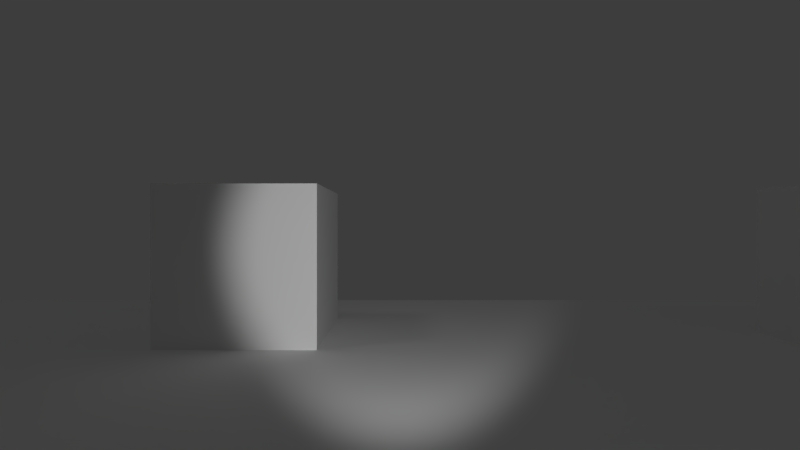 # Source: LibPlayer.blend  (saved by Blender 2.79.7; exported with 4.5.12 LTS)
import bpy
from mathutils import Matrix  # noqa: F401  (used for matrix-valued properties, if any)

bpy.ops.wm.read_factory_settings(use_empty=True)
scene = bpy.context.scene
scene.name = 'Scene'

# ---- collections
col_collection_1 = bpy.data.collections.new('Collection 1'); scene.collection.children.link(col_collection_1)

# ---- materials (node trees are filled in below, after node groups)
mat_playercollision = bpy.data.materials.new('PlayerCollision')
mat_playercollision.alpha_threshold = 0.0
mat_playercollision.use_transparent_shadow = False
mat_playercollision.roughness = 0.5
mat_playercollision.specular_intensity = 0.0
mat_solidcolor = bpy.data.materials.new('SolidColor')
mat_solidcolor.alpha_threshold = 0.0
mat_solidcolor.use_transparent_shadow = False
mat_solidcolor.roughness = 0.5
mat_solidcolor.specular_intensity = 0.0

# ---- material node trees

# ---- world
world_world = bpy.data.worlds.new('World'); scene.world = world_world
world_world.color = (0.04696, 0.04696, 0.04696)
world_world.use_sun_shadow = False
world_world.sun_shadow_jitter_overblur = 0.0

# ---- cameras
cam_playercamera = bpy.data.cameras.new('PlayerCamera')
cam_playercamera.clip_end = 100.0
cam_playercamera.lens = 20.0
cam_playercamera.sensor_width = 32.0
cam_playercamera.sensor_height = 18.0
cam_playercamera.ortho_scale = 7.314
cam_playercamera.dof.focus_distance = 0.0
cam_playercamera.dof.aperture_fstop = 128.0

# ---- lights
light_flashlight = bpy.data.lights.new('Flashlight', 'SPOT')
light_flashlight.transmission_factor = 0.0
light_flashlight.energy = 500.0
light_flashlight.shadow_buffer_clip_start = 0.5
light_flashlight.shadow_soft_size = 0.1
light_flashlight.shadow_maximum_resolution = 0.006
light_flashlight.use_absolute_resolution = True
light_flashlight.spot_blend = 0.5
light_sun = bpy.data.lights.new('Sun', 'SUN')
light_sun.transmission_factor = 0.0
light_sun.cutoff_distance = 42.0
light_sun.angle = 0.1993
light_sun.energy = 0.05
light_sun.shadow_buffer_clip_start = 1.001
light_sun.shadow_soft_size = 0.1
light_sun.shadow_cascade_max_distance = 1000.0

# ---- meshes
me_playercollision = bpy.data.meshes.new('PlayerCollision')
me_playercollision.from_pydata([(-0.25, -0.25, -0.85), (-0.25, -0.25, 0.85), (-0.25, 0.25, -0.85), (-0.25, 0.25, 0.85), (0.25, -0.25, -0.85), (0.25, -0.25, 0.85), (0.25, 0.25, -0.85), (0.25, 0.25, 0.85)], [], [(0, 1, 3, 2), (2, 3, 7, 6), (6, 7, 5, 4), (4, 5, 1, 0), (2, 6, 4, 0), (7, 3, 1, 5)])
me_playercollision.materials.append(mat_playercollision)
me_playercollision.use_remesh_preserve_volume = False
me_playercollision.use_remesh_preserve_attributes = False
me_playercollision.use_mirror_vertex_groups = False
me_playercollision.update()
me_ground = bpy.data.meshes.new('Ground')
me_ground.from_pydata([(-10.0, -10.0, 0.0), (10.0, -10.0, 0.0), (-10.0, 10.0, 0.0), (10.0, 10.0, 0.0)], [], [(0, 1, 3, 2)])
me_ground.materials.append(mat_solidcolor)
me_ground.use_remesh_preserve_volume = False
me_ground.use_remesh_preserve_attributes = False
me_ground.use_mirror_vertex_groups = False
me_ground.update()
me_box = bpy.data.meshes.new('Box')
me_box.from_pydata([(-1.0, -1.0, -1.0), (-1.0, -1.0, 1.0), (-1.0, 1.0, -1.0), (-1.0, 1.0, 1.0), (1.0, -1.0, -1.0), (1.0, -1.0, 1.0), (1.0, 1.0, -1.0), (1.0, 1.0, 1.0)], [], [(0, 1, 3, 2), (2, 3, 7, 6), (6, 7, 5, 4), (4, 5, 1, 0), (2, 6, 4, 0), (7, 3, 1, 5)])
me_box.materials.append(mat_solidcolor)
me_box.use_remesh_preserve_volume = False
me_box.use_remesh_preserve_attributes = False
me_box.use_mirror_vertex_groups = False
me_box.update()

# ---- objects
ob_playercollision = bpy.data.objects.new('PlayerCollision', me_playercollision)
ob_playercamera = bpy.data.objects.new('PlayerCamera', cam_playercamera)
ob_flashlight = bpy.data.objects.new('Flashlight', light_flashlight)
ob_ground = bpy.data.objects.new('Ground', me_ground)
ob_box_005 = bpy.data.objects.new('Box.005', me_box)
ob_box_004 = bpy.data.objects.new('Box.004', me_box)
ob_box_003 = bpy.data.objects.new('Box.003', me_box)
ob_box_002 = bpy.data.objects.new('Box.002', me_box)
ob_box_001 = bpy.data.objects.new('Box.001', me_box)
ob_box = bpy.data.objects.new('Box', me_box)
ob_lamp = bpy.data.objects.new('Lamp', light_sun)

# ---- transforms, parenting, visibility, modifiers, constraints
ob_playercollision.location = (0.0, 0.0, 0.85)
ob_playercollision.hide_render = True
ob_playercollision.display_type = 'WIRE'
ob_playercollision.show_wire = True
ob_playercollision.show_all_edges = True
ob_playercollision.lineart.crease_threshold = 0.0
ob_playercamera.parent = ob_playercollision
ob_playercamera.matrix_parent_inverse = Matrix(((1.0, 0.0, 0.0, 0.0), (0.0, 1.0, 0.0, 0.0), (0.0, 0.0, 1.0, -0.85), (0.0, 0.0, 0.0, 1.0)))
ob_playercamera.location = (0.0, 0.0, 1.5)
ob_playercamera.rotation_euler = (1.571, -0.0, 3.142)
ob_playercamera.lock_rotations_4d = False
ob_playercamera.empty_display_type = 'ARROWS'
ob_playercamera.color = (0.0, 0.0, 0.0, 0.0)
ob_playercamera.display_type = 'WIRE'
ob_playercamera.lineart.crease_threshold = 0.0
ob_flashlight.parent = ob_playercamera
ob_flashlight.matrix_parent_inverse = Matrix(((-1.0, -3.258e-07, 0.0, -0.0), (-1.424e-14, 4.371e-08, 1.0, -1.5), (-3.258e-07, 1.0, -4.371e-08, 6.557e-08), (0.0, 0.0, 0.0, 1.0)))
ob_flashlight.location = (-2.912e-24, -0.2, 1.2)
ob_flashlight.rotation_euler = (-1.571, -2.22e-16, 2.22e-16)
ob_flashlight.lineart.crease_threshold = 0.0
ob_ground.location = (0.0, 0.0, 0.0)
ob_ground.color = (0.4589, 1.0, 0.417, 1.0)
ob_ground.lineart.crease_threshold = 0.0
ob_box_005.parent = ob_ground
ob_box_005.location = (-9.0, 9.0, 1.0)
ob_box_005.color = (0.281, 0.1989, 0.092, 1.0)
ob_box_005.lineart.crease_threshold = 0.0
ob_box_004.parent = ob_ground
ob_box_004.location = (8.0, 8.0, 1.0)
ob_box_004.color = (0.281, 0.1989, 0.092, 1.0)
ob_box_004.lineart.crease_threshold = 0.0
ob_box_003.parent = ob_ground
ob_box_003.location = (-6.0, -6.0, 1.0)
ob_box_003.color = (0.281, 0.1989, 0.092, 1.0)
ob_box_003.lineart.crease_threshold = 0.0
ob_box_002.parent = ob_ground
ob_box_002.location = (2.0, -7.0, 1.0)
ob_box_002.color = (0.281, 0.1989, 0.092, 1.0)
ob_box_002.lineart.crease_threshold = 0.0
ob_box_001.parent = ob_ground
ob_box_001.location = (4.0, 2.0, 1.0)
ob_box_001.color = (0.281, 0.1989, 0.092, 1.0)
ob_box_001.lineart.crease_threshold = 0.0
ob_box.parent = ob_ground
ob_box.location = (-4.0, 4.0, 1.0)
ob_box.color = (0.281, 0.1989, 0.092, 1.0)
ob_box.lineart.crease_threshold = 0.0
ob_lamp.location = (10.31, 3.409, 14.65)
ob_lamp.rotation_euler = (0.6503, 0.05522, 1.866)
ob_lamp.lock_rotations_4d = False
ob_lamp.empty_display_type = 'ARROWS'
ob_lamp.color = (0.0, 0.0, 0.0, 0.0)
ob_lamp.lineart.crease_threshold = 0.0

# ---- collection membership
col_collection_1.objects.link(ob_playercollision)
col_collection_1.objects.link(ob_playercamera)
col_collection_1.objects.link(ob_flashlight)
col_collection_1.objects.link(ob_ground)
col_collection_1.objects.link(ob_box_005)
col_collection_1.objects.link(ob_box_004)
col_collection_1.objects.link(ob_box_003)
col_collection_1.objects.link(ob_box_002)
col_collection_1.objects.link(ob_box_001)
col_collection_1.objects.link(ob_box)
col_collection_1.objects.link(ob_lamp)

# ---- scene / render settings (as saved in the file)
scene.camera = ob_playercamera
scene.frame_start = 1; scene.frame_end = 250; scene.frame_set(1)
scene.render.engine = 'BLENDER_EEVEE_NEXT'
scene.render.resolution_percentage = 50
scene.render.dither_intensity = 0.0
scene.cycles.use_denoising = False
scene.cycles.samples = 128
scene.cycles.sampling_pattern = 'TABULATED_SOBOL'
scene.cycles.use_adaptive_sampling = False
scene.cycles.use_light_tree = False
scene.view_settings.view_transform = 'Standard'
bpy.context.view_layer.update()

